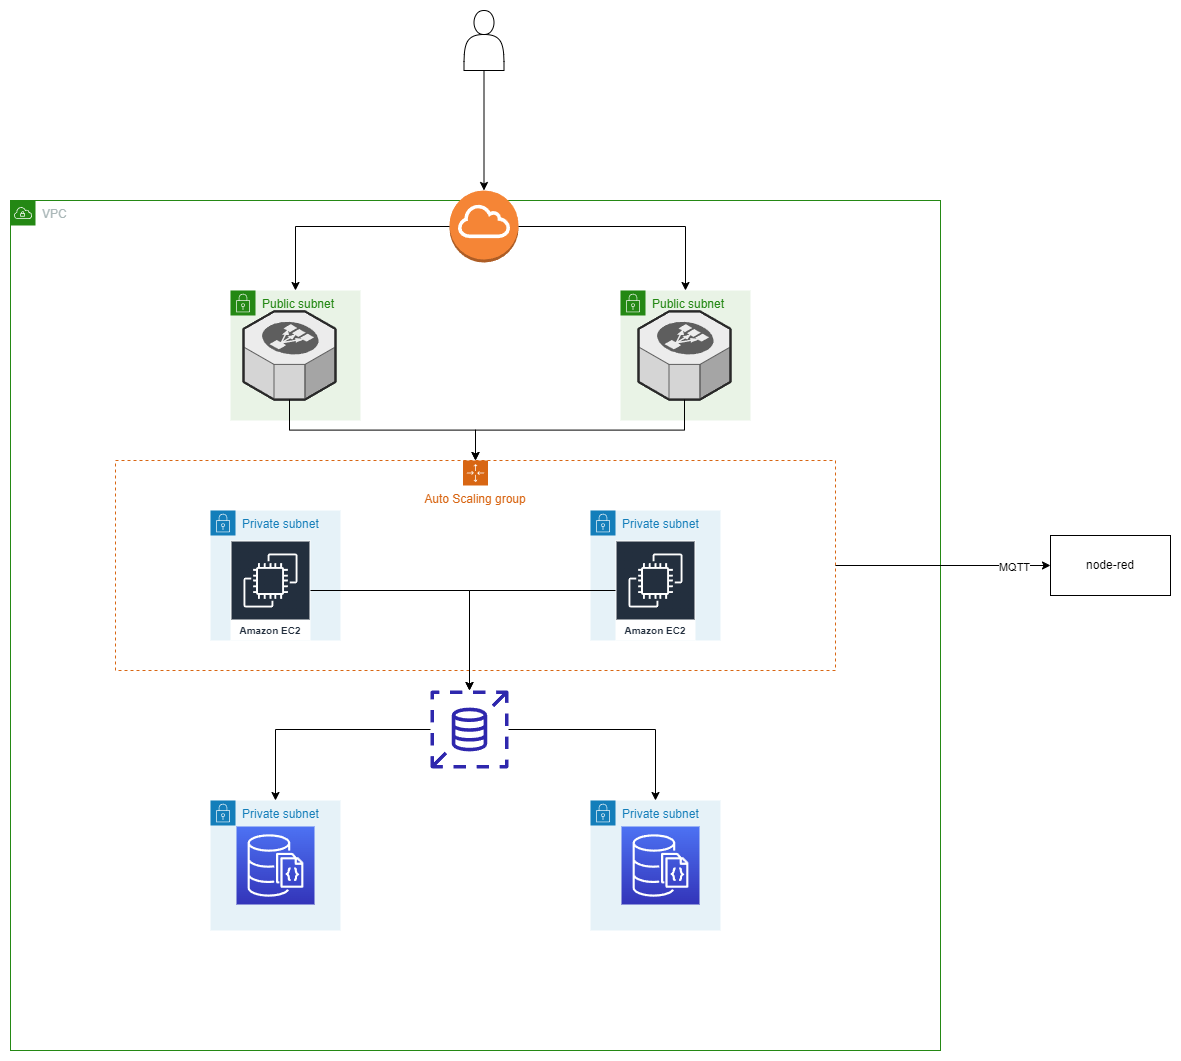

The diagram above was exported from draw.io. Its source (the exported page's mxGraphModel, read from the mxfile embedded in the PNG):
<mxGraphModel dx="1417" dy="828" grid="1" gridSize="10" guides="1" tooltips="1" connect="1" arrows="1" fold="1" page="1" pageScale="1" pageWidth="827" pageHeight="1169" math="0" shadow="0">
  <root>
    <mxCell id="0" />
    <mxCell id="1" parent="0" />
    <mxCell id="d4prqs9DmprJQNXISfU--1" value="VPC" style="points=[[0,0],[0.25,0],[0.5,0],[0.75,0],[1,0],[1,0.25],[1,0.5],[1,0.75],[1,1],[0.75,1],[0.5,1],[0.25,1],[0,1],[0,0.75],[0,0.5],[0,0.25]];outlineConnect=0;gradientColor=none;html=1;whiteSpace=wrap;fontSize=12;fontStyle=0;container=1;pointerEvents=0;collapsible=0;recursiveResize=0;shape=mxgraph.aws4.group;grIcon=mxgraph.aws4.group_vpc;strokeColor=#248814;fillColor=none;verticalAlign=top;align=left;spacingLeft=30;fontColor=#AAB7B8;dashed=0;" vertex="1" parent="1">
      <mxGeometry x="290" y="380" width="930" height="850" as="geometry" />
    </mxCell>
    <mxCell id="d4prqs9DmprJQNXISfU--2" value="Public subnet" style="points=[[0,0],[0.25,0],[0.5,0],[0.75,0],[1,0],[1,0.25],[1,0.5],[1,0.75],[1,1],[0.75,1],[0.5,1],[0.25,1],[0,1],[0,0.75],[0,0.5],[0,0.25]];outlineConnect=0;gradientColor=none;html=1;whiteSpace=wrap;fontSize=12;fontStyle=0;container=1;pointerEvents=0;collapsible=0;recursiveResize=0;shape=mxgraph.aws4.group;grIcon=mxgraph.aws4.group_security_group;grStroke=0;strokeColor=#248814;fillColor=#E9F3E6;verticalAlign=top;align=left;spacingLeft=30;fontColor=#248814;dashed=0;" vertex="1" parent="d4prqs9DmprJQNXISfU--1">
      <mxGeometry x="220" y="90" width="130" height="130" as="geometry" />
    </mxCell>
    <mxCell id="d4prqs9DmprJQNXISfU--11" value="" style="verticalLabelPosition=bottom;html=1;verticalAlign=top;strokeWidth=1;align=center;outlineConnect=0;dashed=0;outlineConnect=0;shape=mxgraph.aws3d.elasticLoadBalancing;fillColor=#ECECEC;strokeColor=#5E5E5E;aspect=fixed;" vertex="1" parent="d4prqs9DmprJQNXISfU--2">
      <mxGeometry x="13" y="20.909999999999997" width="92" height="88.17" as="geometry" />
    </mxCell>
    <mxCell id="d4prqs9DmprJQNXISfU--3" value="Public subnet" style="points=[[0,0],[0.25,0],[0.5,0],[0.75,0],[1,0],[1,0.25],[1,0.5],[1,0.75],[1,1],[0.75,1],[0.5,1],[0.25,1],[0,1],[0,0.75],[0,0.5],[0,0.25]];outlineConnect=0;gradientColor=none;html=1;whiteSpace=wrap;fontSize=12;fontStyle=0;container=1;pointerEvents=0;collapsible=0;recursiveResize=0;shape=mxgraph.aws4.group;grIcon=mxgraph.aws4.group_security_group;grStroke=0;strokeColor=#248814;fillColor=#E9F3E6;verticalAlign=top;align=left;spacingLeft=30;fontColor=#248814;dashed=0;" vertex="1" parent="d4prqs9DmprJQNXISfU--1">
      <mxGeometry x="610" y="90" width="130" height="130" as="geometry" />
    </mxCell>
    <mxCell id="d4prqs9DmprJQNXISfU--12" value="" style="verticalLabelPosition=bottom;html=1;verticalAlign=top;strokeWidth=1;align=center;outlineConnect=0;dashed=0;outlineConnect=0;shape=mxgraph.aws3d.elasticLoadBalancing;fillColor=#ECECEC;strokeColor=#5E5E5E;aspect=fixed;" vertex="1" parent="d4prqs9DmprJQNXISfU--3">
      <mxGeometry x="18" y="20.909999999999997" width="92" height="88.17" as="geometry" />
    </mxCell>
    <mxCell id="d4prqs9DmprJQNXISfU--4" value="Private subnet" style="points=[[0,0],[0.25,0],[0.5,0],[0.75,0],[1,0],[1,0.25],[1,0.5],[1,0.75],[1,1],[0.75,1],[0.5,1],[0.25,1],[0,1],[0,0.75],[0,0.5],[0,0.25]];outlineConnect=0;gradientColor=none;html=1;whiteSpace=wrap;fontSize=12;fontStyle=0;container=1;pointerEvents=0;collapsible=0;recursiveResize=0;shape=mxgraph.aws4.group;grIcon=mxgraph.aws4.group_security_group;grStroke=0;strokeColor=#147EBA;fillColor=#E6F2F8;verticalAlign=top;align=left;spacingLeft=30;fontColor=#147EBA;dashed=0;" vertex="1" parent="d4prqs9DmprJQNXISfU--1">
      <mxGeometry x="580" y="310" width="130" height="130" as="geometry" />
    </mxCell>
    <mxCell id="d4prqs9DmprJQNXISfU--5" value="Private subnet" style="points=[[0,0],[0.25,0],[0.5,0],[0.75,0],[1,0],[1,0.25],[1,0.5],[1,0.75],[1,1],[0.75,1],[0.5,1],[0.25,1],[0,1],[0,0.75],[0,0.5],[0,0.25]];outlineConnect=0;gradientColor=none;html=1;whiteSpace=wrap;fontSize=12;fontStyle=0;container=1;pointerEvents=0;collapsible=0;recursiveResize=0;shape=mxgraph.aws4.group;grIcon=mxgraph.aws4.group_security_group;grStroke=0;strokeColor=#147EBA;fillColor=#E6F2F8;verticalAlign=top;align=left;spacingLeft=30;fontColor=#147EBA;dashed=0;" vertex="1" parent="d4prqs9DmprJQNXISfU--1">
      <mxGeometry x="200" y="310" width="130" height="130" as="geometry" />
    </mxCell>
    <mxCell id="d4prqs9DmprJQNXISfU--6" value="Private subnet" style="points=[[0,0],[0.25,0],[0.5,0],[0.75,0],[1,0],[1,0.25],[1,0.5],[1,0.75],[1,1],[0.75,1],[0.5,1],[0.25,1],[0,1],[0,0.75],[0,0.5],[0,0.25]];outlineConnect=0;gradientColor=none;html=1;whiteSpace=wrap;fontSize=12;fontStyle=0;container=1;pointerEvents=0;collapsible=0;recursiveResize=0;shape=mxgraph.aws4.group;grIcon=mxgraph.aws4.group_security_group;grStroke=0;strokeColor=#147EBA;fillColor=#E6F2F8;verticalAlign=top;align=left;spacingLeft=30;fontColor=#147EBA;dashed=0;" vertex="1" parent="d4prqs9DmprJQNXISfU--1">
      <mxGeometry x="200" y="600" width="130" height="130" as="geometry" />
    </mxCell>
    <mxCell id="d4prqs9DmprJQNXISfU--13" value="" style="sketch=0;points=[[0,0,0],[0.25,0,0],[0.5,0,0],[0.75,0,0],[1,0,0],[0,1,0],[0.25,1,0],[0.5,1,0],[0.75,1,0],[1,1,0],[0,0.25,0],[0,0.5,0],[0,0.75,0],[1,0.25,0],[1,0.5,0],[1,0.75,0]];outlineConnect=0;fontColor=#232F3E;gradientColor=#4D72F3;gradientDirection=north;fillColor=#3334B9;strokeColor=#ffffff;dashed=0;verticalLabelPosition=bottom;verticalAlign=top;align=center;html=1;fontSize=12;fontStyle=0;aspect=fixed;shape=mxgraph.aws4.resourceIcon;resIcon=mxgraph.aws4.documentdb_with_mongodb_compatibility;" vertex="1" parent="d4prqs9DmprJQNXISfU--6">
      <mxGeometry x="26" y="26" width="78" height="78" as="geometry" />
    </mxCell>
    <mxCell id="d4prqs9DmprJQNXISfU--7" value="Private subnet" style="points=[[0,0],[0.25,0],[0.5,0],[0.75,0],[1,0],[1,0.25],[1,0.5],[1,0.75],[1,1],[0.75,1],[0.5,1],[0.25,1],[0,1],[0,0.75],[0,0.5],[0,0.25]];outlineConnect=0;gradientColor=none;html=1;whiteSpace=wrap;fontSize=12;fontStyle=0;container=1;pointerEvents=0;collapsible=0;recursiveResize=0;shape=mxgraph.aws4.group;grIcon=mxgraph.aws4.group_security_group;grStroke=0;strokeColor=#147EBA;fillColor=#E6F2F8;verticalAlign=top;align=left;spacingLeft=30;fontColor=#147EBA;dashed=0;" vertex="1" parent="d4prqs9DmprJQNXISfU--1">
      <mxGeometry x="580" y="600" width="130" height="130" as="geometry" />
    </mxCell>
    <mxCell id="d4prqs9DmprJQNXISfU--14" value="" style="sketch=0;points=[[0,0,0],[0.25,0,0],[0.5,0,0],[0.75,0,0],[1,0,0],[0,1,0],[0.25,1,0],[0.5,1,0],[0.75,1,0],[1,1,0],[0,0.25,0],[0,0.5,0],[0,0.75,0],[1,0.25,0],[1,0.5,0],[1,0.75,0]];outlineConnect=0;fontColor=#232F3E;gradientColor=#4D72F3;gradientDirection=north;fillColor=#3334B9;strokeColor=#ffffff;dashed=0;verticalLabelPosition=bottom;verticalAlign=top;align=center;html=1;fontSize=12;fontStyle=0;aspect=fixed;shape=mxgraph.aws4.resourceIcon;resIcon=mxgraph.aws4.documentdb_with_mongodb_compatibility;" vertex="1" parent="d4prqs9DmprJQNXISfU--7">
      <mxGeometry x="31" y="26" width="78" height="78" as="geometry" />
    </mxCell>
    <mxCell id="d4prqs9DmprJQNXISfU--8" value="Auto Scaling group" style="points=[[0,0],[0.25,0],[0.5,0],[0.75,0],[1,0],[1,0.25],[1,0.5],[1,0.75],[1,1],[0.75,1],[0.5,1],[0.25,1],[0,1],[0,0.75],[0,0.5],[0,0.25]];outlineConnect=0;gradientColor=none;html=1;whiteSpace=wrap;fontSize=12;fontStyle=0;container=1;pointerEvents=0;collapsible=0;recursiveResize=0;shape=mxgraph.aws4.groupCenter;grIcon=mxgraph.aws4.group_auto_scaling_group;grStroke=1;strokeColor=#D86613;fillColor=none;verticalAlign=top;align=center;fontColor=#D86613;dashed=1;spacingTop=25;" vertex="1" parent="d4prqs9DmprJQNXISfU--1">
      <mxGeometry x="105" y="260" width="720" height="210" as="geometry" />
    </mxCell>
    <mxCell id="d4prqs9DmprJQNXISfU--9" value="Amazon EC2" style="sketch=0;outlineConnect=0;fontColor=#232F3E;gradientColor=none;strokeColor=#ffffff;fillColor=#232F3E;dashed=0;verticalLabelPosition=middle;verticalAlign=bottom;align=center;html=1;whiteSpace=wrap;fontSize=10;fontStyle=1;spacing=3;shape=mxgraph.aws4.productIcon;prIcon=mxgraph.aws4.ec2;" vertex="1" parent="d4prqs9DmprJQNXISfU--8">
      <mxGeometry x="115" y="80" width="80" height="100" as="geometry" />
    </mxCell>
    <mxCell id="d4prqs9DmprJQNXISfU--10" value="Amazon EC2" style="sketch=0;outlineConnect=0;fontColor=#232F3E;gradientColor=none;strokeColor=#ffffff;fillColor=#232F3E;dashed=0;verticalLabelPosition=middle;verticalAlign=bottom;align=center;html=1;whiteSpace=wrap;fontSize=10;fontStyle=1;spacing=3;shape=mxgraph.aws4.productIcon;prIcon=mxgraph.aws4.ec2;" vertex="1" parent="d4prqs9DmprJQNXISfU--8">
      <mxGeometry x="500" y="80" width="80" height="100" as="geometry" />
    </mxCell>
    <mxCell id="d4prqs9DmprJQNXISfU--25" style="edgeStyle=orthogonalEdgeStyle;rounded=0;orthogonalLoop=1;jettySize=auto;html=1;" edge="1" parent="d4prqs9DmprJQNXISfU--1" source="d4prqs9DmprJQNXISfU--16" target="d4prqs9DmprJQNXISfU--6">
      <mxGeometry relative="1" as="geometry" />
    </mxCell>
    <mxCell id="d4prqs9DmprJQNXISfU--26" style="edgeStyle=orthogonalEdgeStyle;rounded=0;orthogonalLoop=1;jettySize=auto;html=1;" edge="1" parent="d4prqs9DmprJQNXISfU--1" source="d4prqs9DmprJQNXISfU--16" target="d4prqs9DmprJQNXISfU--7">
      <mxGeometry relative="1" as="geometry" />
    </mxCell>
    <mxCell id="d4prqs9DmprJQNXISfU--16" value="" style="sketch=0;outlineConnect=0;fontColor=#232F3E;gradientColor=none;fillColor=#2E27AD;strokeColor=none;dashed=0;verticalLabelPosition=bottom;verticalAlign=top;align=center;html=1;fontSize=12;fontStyle=0;aspect=fixed;pointerEvents=1;shape=mxgraph.aws4.documentdb_elastic_clusters;" vertex="1" parent="d4prqs9DmprJQNXISfU--1">
      <mxGeometry x="420" y="490" width="78" height="78" as="geometry" />
    </mxCell>
    <mxCell id="d4prqs9DmprJQNXISfU--18" style="edgeStyle=orthogonalEdgeStyle;rounded=0;orthogonalLoop=1;jettySize=auto;html=1;" edge="1" parent="d4prqs9DmprJQNXISfU--1" source="d4prqs9DmprJQNXISfU--11" target="d4prqs9DmprJQNXISfU--8">
      <mxGeometry relative="1" as="geometry" />
    </mxCell>
    <mxCell id="d4prqs9DmprJQNXISfU--20" style="edgeStyle=orthogonalEdgeStyle;rounded=0;orthogonalLoop=1;jettySize=auto;html=1;" edge="1" parent="d4prqs9DmprJQNXISfU--1" source="d4prqs9DmprJQNXISfU--12" target="d4prqs9DmprJQNXISfU--8">
      <mxGeometry relative="1" as="geometry" />
    </mxCell>
    <mxCell id="d4prqs9DmprJQNXISfU--23" style="edgeStyle=orthogonalEdgeStyle;rounded=0;orthogonalLoop=1;jettySize=auto;html=1;" edge="1" parent="d4prqs9DmprJQNXISfU--1" source="d4prqs9DmprJQNXISfU--9" target="d4prqs9DmprJQNXISfU--16">
      <mxGeometry relative="1" as="geometry" />
    </mxCell>
    <mxCell id="d4prqs9DmprJQNXISfU--24" style="edgeStyle=orthogonalEdgeStyle;rounded=0;orthogonalLoop=1;jettySize=auto;html=1;" edge="1" parent="d4prqs9DmprJQNXISfU--1" source="d4prqs9DmprJQNXISfU--10" target="d4prqs9DmprJQNXISfU--16">
      <mxGeometry relative="1" as="geometry" />
    </mxCell>
    <mxCell id="d4prqs9DmprJQNXISfU--27" value="node-red" style="rounded=0;whiteSpace=wrap;html=1;" vertex="1" parent="1">
      <mxGeometry x="1330" y="715" width="120" height="60" as="geometry" />
    </mxCell>
    <mxCell id="d4prqs9DmprJQNXISfU--28" style="edgeStyle=orthogonalEdgeStyle;rounded=0;orthogonalLoop=1;jettySize=auto;html=1;" edge="1" parent="1" source="d4prqs9DmprJQNXISfU--8" target="d4prqs9DmprJQNXISfU--27">
      <mxGeometry relative="1" as="geometry" />
    </mxCell>
    <mxCell id="d4prqs9DmprJQNXISfU--30" value="MQTT" style="edgeLabel;html=1;align=center;verticalAlign=middle;resizable=0;points=[];" vertex="1" connectable="0" parent="d4prqs9DmprJQNXISfU--28">
      <mxGeometry x="0.6558" y="-1" relative="1" as="geometry">
        <mxPoint as="offset" />
      </mxGeometry>
    </mxCell>
    <mxCell id="d4prqs9DmprJQNXISfU--34" style="edgeStyle=orthogonalEdgeStyle;rounded=0;orthogonalLoop=1;jettySize=auto;html=1;" edge="1" parent="1" source="d4prqs9DmprJQNXISfU--31" target="d4prqs9DmprJQNXISfU--33">
      <mxGeometry relative="1" as="geometry" />
    </mxCell>
    <mxCell id="d4prqs9DmprJQNXISfU--31" value="" style="shape=actor;whiteSpace=wrap;html=1;" vertex="1" parent="1">
      <mxGeometry x="743.5" y="190" width="40" height="60" as="geometry" />
    </mxCell>
    <mxCell id="d4prqs9DmprJQNXISfU--33" value="" style="outlineConnect=0;dashed=0;verticalLabelPosition=bottom;verticalAlign=top;align=center;html=1;shape=mxgraph.aws3.internet_gateway;fillColor=#F58536;gradientColor=none;" vertex="1" parent="1">
      <mxGeometry x="729" y="370" width="69" height="72" as="geometry" />
    </mxCell>
    <mxCell id="d4prqs9DmprJQNXISfU--35" style="edgeStyle=orthogonalEdgeStyle;rounded=0;orthogonalLoop=1;jettySize=auto;html=1;" edge="1" parent="1" source="d4prqs9DmprJQNXISfU--33" target="d4prqs9DmprJQNXISfU--2">
      <mxGeometry relative="1" as="geometry" />
    </mxCell>
    <mxCell id="d4prqs9DmprJQNXISfU--36" style="edgeStyle=orthogonalEdgeStyle;rounded=0;orthogonalLoop=1;jettySize=auto;html=1;" edge="1" parent="1" source="d4prqs9DmprJQNXISfU--33" target="d4prqs9DmprJQNXISfU--3">
      <mxGeometry relative="1" as="geometry" />
    </mxCell>
  </root>
</mxGraphModel>